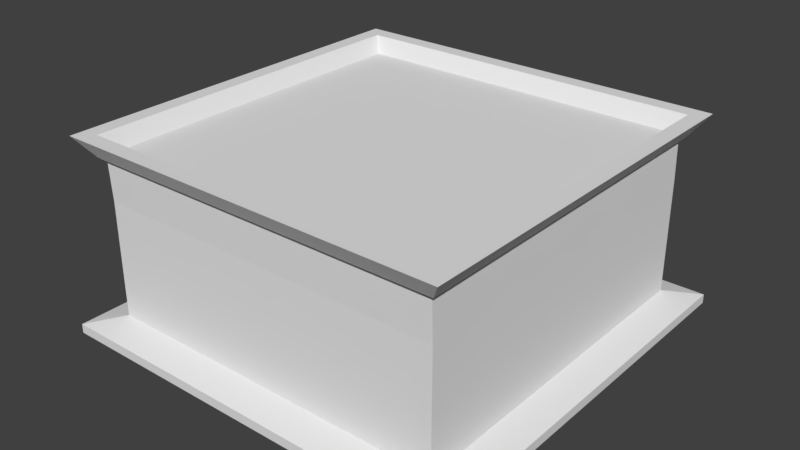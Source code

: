 # Source: table.blend  (saved by Blender 2.78.0; exported with 4.5.12 LTS)
import bpy
from mathutils import Matrix  # noqa: F401  (used for matrix-valued properties, if any)

bpy.ops.wm.read_factory_settings(use_empty=True)
scene = bpy.context.scene
scene.name = 'Scene'

# ---- collections
col_collection_1 = bpy.data.collections.new('Collection 1'); scene.collection.children.link(col_collection_1)

# ---- world
world_world_001 = bpy.data.worlds.new('World.001'); scene.world = world_world_001
world_world_001.color = (0.05088, 0.05088, 0.05088)
world_world_001.use_sun_shadow = False
world_world_001.sun_shadow_jitter_overblur = 0.0
world_world_001.cycles.sampling_method = 'MANUAL'

# ---- meshes
me_plane_001 = bpy.data.meshes.new('Plane.001')
me_plane_001.from_pydata([(-0.9128, -0.897, -0.4902), (0.8858, -0.897, -0.4902), (-0.9128, 0.9016, -0.4902), (0.8858, 0.9016, -0.4902), (-0.9128, -0.897, -0.45), (0.8858, -0.897, -0.45), (-0.9128, 0.9016, -0.45), (0.8858, 0.9016, -0.45), (-0.7804, -0.7643, -0.418), (0.7534, -0.7643, -0.418), (-0.7804, 0.7694, -0.418), (0.7534, 0.7694, -0.418), (-0.7804, -0.7643, 0.08342), (0.7534, -0.7643, 0.08342), (-0.7804, 0.7694, 0.08342), (0.7534, 0.7694, 0.08342), (-0.7804, -0.7731, 0.2912), (0.7534, -0.7731, 0.2912), (-0.7804, 0.7607, 0.2912), (0.7534, 0.7607, 0.2912), (-0.7179, -0.7179, 0.2453), (0.7179, -0.7179, 0.2453), (-0.7179, 0.7179, 0.2453), (0.7179, 0.7179, 0.2453), (0.7751, 0.7835, 0.2683), (-0.8022, 0.7835, 0.2683), (0.7751, -0.7938, 0.2683), (-0.8022, -0.7938, 0.2683), (0.8405, 0.8489, 0.3593), (-0.8675, 0.8489, 0.3593), (0.8405, -0.8592, 0.3593), (-0.8675, -0.8592, 0.3593), (0.7712, 0.7796, 0.3593), (-0.7983, 0.7796, 0.3593), (0.7712, -0.7899, 0.3593), (-0.7983, -0.7899, 0.3593), (0.6922, 0.7011, 0.2456), (-0.7193, 0.7011, 0.2456), (0.6922, -0.7104, 0.2456), (-0.7193, -0.7104, 0.2456)], [], [(0, 2, 3, 1), (5, 7, 11, 9), (1, 3, 7, 5), (2, 0, 4, 6), (3, 2, 6, 7), (0, 1, 5, 4), (11, 10, 14, 15), (6, 4, 8, 10), (7, 6, 10, 11), (4, 5, 9, 8), (12, 13, 17, 16), (8, 9, 13, 12), (9, 11, 15, 13), (10, 8, 12, 14), (16, 17, 19, 18), (13, 15, 19, 17), (14, 12, 16, 18), (15, 14, 18, 19), (20, 21, 23, 22), (27, 25, 24, 26), (29, 31, 35, 33), (25, 27, 31, 29), (24, 25, 29, 28), (27, 26, 30, 31), (26, 24, 28, 30), (35, 34, 38, 39), (28, 29, 33, 32), (31, 30, 34, 35), (30, 28, 32, 34), (39, 38, 36, 37), (34, 32, 36, 38), (33, 35, 39, 37), (32, 33, 37, 36)])
me_plane_001.use_remesh_preserve_volume = False
me_plane_001.use_remesh_preserve_attributes = False
me_plane_001.use_mirror_vertex_groups = False
me_plane_001.update()

# ---- objects
ob_table = bpy.data.objects.new('Table', me_plane_001)

# ---- transforms, parenting, visibility, modifiers, constraints
ob_table.location = (0.0, 0.0, 0.0)
ob_table.lineart.crease_threshold = 0.0

# ---- collection membership
col_collection_1.objects.link(ob_table)

# ---- scene / render settings (as saved in the file)
scene.frame_start = 1; scene.frame_end = 250; scene.frame_set(1)
scene.render.engine = 'BLENDER_EEVEE_NEXT'
scene.render.resolution_percentage = 50
scene.render.dither_intensity = 0.0
scene.cycles.use_denoising = False
scene.cycles.samples = 128
scene.cycles.sampling_pattern = 'TABULATED_SOBOL'
scene.cycles.light_sampling_threshold = 0.0
scene.cycles.use_adaptive_sampling = False
scene.cycles.use_light_tree = False
scene.cycles.blur_glossy = 0.0
scene.cycles.sample_clamp_indirect = 0.0
scene.view_settings.view_transform = 'Standard'
bpy.context.view_layer.update()

# ---- added for rendering (the .blend has no active camera and no usable light): camera, sun
cam_auto = bpy.data.cameras.new('AutoCamera')
cam_auto.lens = 50.0
cam_auto.sensor_width = 36.0
cam_auto.clip_end = 1000.0
ob_auto_camera = bpy.data.objects.new('AutoCamera', cam_auto)
scene.collection.objects.link(ob_auto_camera)
ob_auto_camera.location = (2.46764, -2.9751, 1.91953)
ob_auto_camera.rotation_euler = (1.09748, -7.21219e-08, 0.694738)
scene.camera = ob_auto_camera
light_auto_sun = bpy.data.lights.new('AutoSun', 'SUN')
light_auto_sun.energy = 3.0
light_auto_sun.angle = 0.0523599
ob_auto_sun = bpy.data.objects.new('AutoSun', light_auto_sun)
scene.collection.objects.link(ob_auto_sun)
ob_auto_sun.rotation_euler = (0.872665, 0.174533, 0.523599)
bpy.context.view_layer.update()
